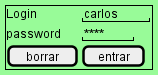

The diagram above was rendered by PlantUML. Its source (embedded in the PNG):
@startsalt clave
skinparam BackgroundColor palegreen
{+
Login | " carlos "
password | " **** "
[ borrar ] |  [entrar ]

}


@endsalt